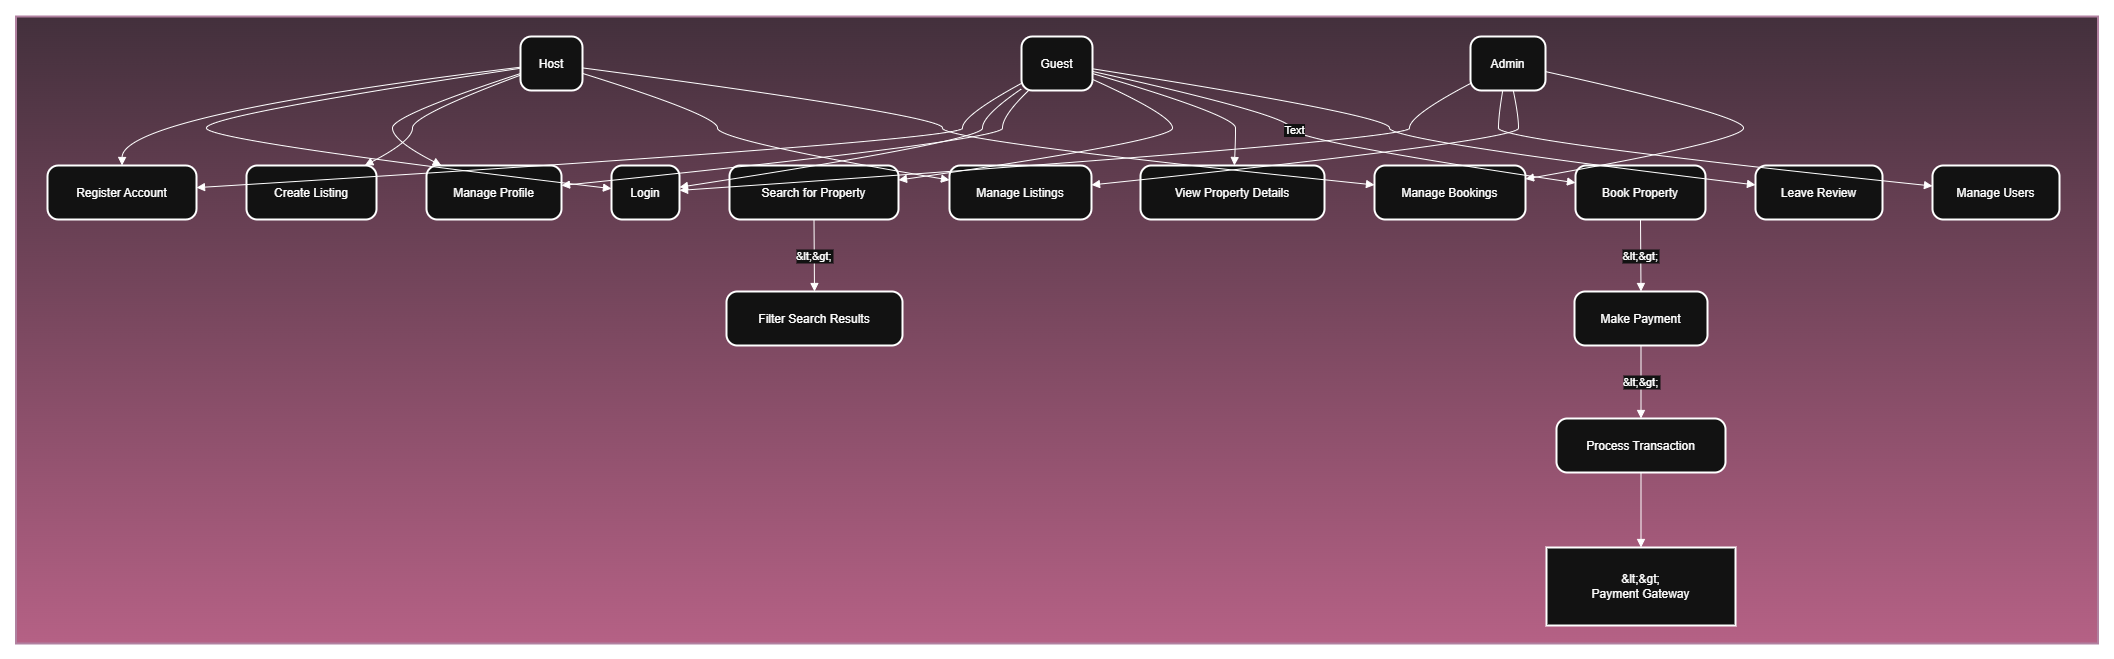

The diagram above was exported from draw.io. Its source (the exported page's mxGraphModel, read from the mxfile embedded in the PNG):
<mxGraphModel dx="3524" dy="4360" grid="1" gridSize="10" guides="1" tooltips="1" connect="1" arrows="1" fold="1" page="1" pageScale="1" pageWidth="850" pageHeight="1100" background="light-dark(#FFFFFF,#FFFFFF)" math="0" shadow="0">
  <root>
    <mxCell id="0" />
    <mxCell id="1" parent="0" />
    <mxCell id="sQYKe3NfmK7S1f5lAamz-1" value="" style="whiteSpace=wrap;strokeWidth=2;fillColor=#e6d0de;strokeColor=#996185;gradientColor=#d5739d;" parent="1" vertex="1">
      <mxGeometry x="23.5" width="2082" height="627" as="geometry" />
    </mxCell>
    <mxCell id="sQYKe3NfmK7S1f5lAamz-2" value="Register Account" style="rounded=1;arcSize=20;strokeWidth=2;" parent="1" vertex="1">
      <mxGeometry x="55" y="149" width="149" height="54" as="geometry" />
    </mxCell>
    <mxCell id="sQYKe3NfmK7S1f5lAamz-3" value="Login" style="rounded=1;arcSize=20;strokeWidth=2;" parent="1" vertex="1">
      <mxGeometry x="619" y="149" width="68" height="54" as="geometry" />
    </mxCell>
    <mxCell id="sQYKe3NfmK7S1f5lAamz-4" value="Manage Profile" style="rounded=1;arcSize=20;strokeWidth=2;" parent="1" vertex="1">
      <mxGeometry x="434" y="149" width="135" height="54" as="geometry" />
    </mxCell>
    <mxCell id="sQYKe3NfmK7S1f5lAamz-5" value="Create Listing" style="rounded=1;arcSize=20;strokeWidth=2;" parent="1" vertex="1">
      <mxGeometry x="254" y="149" width="130" height="54" as="geometry" />
    </mxCell>
    <mxCell id="sQYKe3NfmK7S1f5lAamz-6" value="Manage Listings" style="rounded=1;arcSize=20;strokeWidth=2;" parent="1" vertex="1">
      <mxGeometry x="957" y="149" width="142" height="54" as="geometry" />
    </mxCell>
    <mxCell id="sQYKe3NfmK7S1f5lAamz-7" value="Search for Property" style="rounded=1;arcSize=20;strokeWidth=2;" parent="1" vertex="1">
      <mxGeometry x="737" y="149" width="169" height="54" as="geometry" />
    </mxCell>
    <mxCell id="sQYKe3NfmK7S1f5lAamz-8" value="Filter Search Results" style="rounded=1;arcSize=20;strokeWidth=2;" parent="1" vertex="1">
      <mxGeometry x="734" y="275" width="176" height="54" as="geometry" />
    </mxCell>
    <mxCell id="sQYKe3NfmK7S1f5lAamz-9" value="View Property Details" style="rounded=1;arcSize=20;strokeWidth=2;" parent="1" vertex="1">
      <mxGeometry x="1148" y="149" width="184" height="54" as="geometry" />
    </mxCell>
    <mxCell id="sQYKe3NfmK7S1f5lAamz-10" value="Book Property" style="rounded=1;arcSize=20;strokeWidth=2;" parent="1" vertex="1">
      <mxGeometry x="1583" y="149" width="130" height="54" as="geometry" />
    </mxCell>
    <mxCell id="sQYKe3NfmK7S1f5lAamz-11" value="Make Payment" style="rounded=1;arcSize=20;strokeWidth=2;" parent="1" vertex="1">
      <mxGeometry x="1582" y="275" width="133" height="54" as="geometry" />
    </mxCell>
    <mxCell id="sQYKe3NfmK7S1f5lAamz-12" value="Leave Review" style="rounded=1;arcSize=20;strokeWidth=2;" parent="1" vertex="1">
      <mxGeometry x="1763" y="149" width="127" height="54" as="geometry" />
    </mxCell>
    <mxCell id="sQYKe3NfmK7S1f5lAamz-13" value="Manage Bookings" style="rounded=1;arcSize=20;strokeWidth=2;" parent="1" vertex="1">
      <mxGeometry x="1382" y="149" width="151" height="54" as="geometry" />
    </mxCell>
    <mxCell id="sQYKe3NfmK7S1f5lAamz-14" value="Manage Users" style="rounded=1;arcSize=20;strokeWidth=2;" parent="1" vertex="1">
      <mxGeometry x="1940" y="149" width="127" height="54" as="geometry" />
    </mxCell>
    <mxCell id="sQYKe3NfmK7S1f5lAamz-15" value="Process Transaction" style="rounded=1;arcSize=20;strokeWidth=2;" parent="1" vertex="1">
      <mxGeometry x="1564" y="402" width="169" height="54" as="geometry" />
    </mxCell>
    <mxCell id="sQYKe3NfmK7S1f5lAamz-16" value="Guest" style="rounded=1;arcSize=20;strokeWidth=2;" parent="1" vertex="1">
      <mxGeometry x="1029" y="20" width="71" height="54" as="geometry" />
    </mxCell>
    <mxCell id="sQYKe3NfmK7S1f5lAamz-17" value="Host" style="rounded=1;arcSize=20;strokeWidth=2;" parent="1" vertex="1">
      <mxGeometry x="528" y="20" width="62" height="54" as="geometry" />
    </mxCell>
    <mxCell id="sQYKe3NfmK7S1f5lAamz-18" value="Admin" style="rounded=1;arcSize=20;strokeWidth=2;" parent="1" vertex="1">
      <mxGeometry x="1478" y="20" width="75" height="54" as="geometry" />
    </mxCell>
    <mxCell id="sQYKe3NfmK7S1f5lAamz-19" value="&amp;lt;&amp;gt;&#10;Payment Gateway" style="whiteSpace=wrap;strokeWidth=2;" parent="1" vertex="1">
      <mxGeometry x="1554" y="531" width="189" height="78" as="geometry" />
    </mxCell>
    <mxCell id="sQYKe3NfmK7S1f5lAamz-20" value="&amp;lt;&amp;gt;" style="curved=1;startArrow=none;endArrow=block;exitX=0.5;exitY=1;entryX=0.5;entryY=0.01;rounded=0;" parent="1" source="sQYKe3NfmK7S1f5lAamz-10" target="sQYKe3NfmK7S1f5lAamz-11" edge="1">
      <mxGeometry relative="1" as="geometry">
        <Array as="points" />
      </mxGeometry>
    </mxCell>
    <mxCell id="sQYKe3NfmK7S1f5lAamz-21" value="&amp;lt;&amp;gt;" style="curved=1;startArrow=none;endArrow=block;exitX=0.5;exitY=1.01;entryX=0.5;entryY=0;rounded=0;" parent="1" source="sQYKe3NfmK7S1f5lAamz-11" target="sQYKe3NfmK7S1f5lAamz-15" edge="1">
      <mxGeometry relative="1" as="geometry">
        <Array as="points" />
      </mxGeometry>
    </mxCell>
    <mxCell id="sQYKe3NfmK7S1f5lAamz-22" value="&amp;lt;&amp;gt;" style="curved=1;startArrow=none;endArrow=block;exitX=0.5;exitY=1;entryX=0.5;entryY=0.01;rounded=0;" parent="1" source="sQYKe3NfmK7S1f5lAamz-7" target="sQYKe3NfmK7S1f5lAamz-8" edge="1">
      <mxGeometry relative="1" as="geometry">
        <Array as="points" />
      </mxGeometry>
    </mxCell>
    <mxCell id="sQYKe3NfmK7S1f5lAamz-23" value="" style="curved=1;startArrow=none;endArrow=block;exitX=0.01;exitY=0.86;entryX=1;entryY=0.41;rounded=0;" parent="1" source="sQYKe3NfmK7S1f5lAamz-16" target="sQYKe3NfmK7S1f5lAamz-2" edge="1">
      <mxGeometry relative="1" as="geometry">
        <Array as="points">
          <mxPoint x="970" y="99" />
          <mxPoint x="970" y="124" />
        </Array>
      </mxGeometry>
    </mxCell>
    <mxCell id="sQYKe3NfmK7S1f5lAamz-24" value="" style="curved=1;startArrow=none;endArrow=block;exitX=0.01;exitY=0.96;entryX=1.01;entryY=0.4;rounded=0;" parent="1" source="sQYKe3NfmK7S1f5lAamz-16" target="sQYKe3NfmK7S1f5lAamz-3" edge="1">
      <mxGeometry relative="1" as="geometry">
        <Array as="points">
          <mxPoint x="990" y="99" />
          <mxPoint x="990" y="124" />
        </Array>
      </mxGeometry>
    </mxCell>
    <mxCell id="sQYKe3NfmK7S1f5lAamz-25" value="" style="curved=1;startArrow=none;endArrow=block;exitX=0.1;exitY=1;entryX=1;entryY=0.37;rounded=0;" parent="1" source="sQYKe3NfmK7S1f5lAamz-16" target="sQYKe3NfmK7S1f5lAamz-4" edge="1">
      <mxGeometry relative="1" as="geometry">
        <Array as="points">
          <mxPoint x="1010" y="99" />
          <mxPoint x="1010" y="124" />
        </Array>
      </mxGeometry>
    </mxCell>
    <mxCell id="sQYKe3NfmK7S1f5lAamz-26" value="" style="curved=1;startArrow=none;endArrow=block;exitX=1.01;exitY=0.8;entryX=1;entryY=0.27;rounded=0;" parent="1" source="sQYKe3NfmK7S1f5lAamz-16" target="sQYKe3NfmK7S1f5lAamz-7" edge="1">
      <mxGeometry relative="1" as="geometry">
        <Array as="points">
          <mxPoint x="1180" y="99" />
          <mxPoint x="1180" y="124" />
        </Array>
      </mxGeometry>
    </mxCell>
    <mxCell id="sQYKe3NfmK7S1f5lAamz-27" value="" style="curved=1;startArrow=none;endArrow=block;exitX=1.01;exitY=0.69;entryX=0.51;entryY=0;rounded=0;" parent="1" source="sQYKe3NfmK7S1f5lAamz-16" target="sQYKe3NfmK7S1f5lAamz-9" edge="1">
      <mxGeometry relative="1" as="geometry">
        <Array as="points">
          <mxPoint x="1243" y="99" />
          <mxPoint x="1243" y="124" />
        </Array>
      </mxGeometry>
    </mxCell>
    <mxCell id="sQYKe3NfmK7S1f5lAamz-28" value="" style="curved=1;startArrow=none;endArrow=block;exitX=1.01;exitY=0.65;entryX=0;entryY=0.32;rounded=0;" parent="1" source="sQYKe3NfmK7S1f5lAamz-16" target="sQYKe3NfmK7S1f5lAamz-10" edge="1">
      <mxGeometry relative="1" as="geometry">
        <Array as="points">
          <mxPoint x="1298" y="99" />
          <mxPoint x="1298" y="124" />
        </Array>
      </mxGeometry>
    </mxCell>
    <mxCell id="sQYKe3NfmK7S1f5lAamz-41" value="Text" style="edgeLabel;html=1;align=center;verticalAlign=middle;resizable=0;points=[];" parent="sQYKe3NfmK7S1f5lAamz-28" vertex="1" connectable="0">
      <mxGeometry x="-0.16" y="2" relative="1" as="geometry">
        <mxPoint as="offset" />
      </mxGeometry>
    </mxCell>
    <mxCell id="sQYKe3NfmK7S1f5lAamz-29" value="" style="curved=1;startArrow=none;endArrow=block;exitX=1.01;exitY=0.6;entryX=0;entryY=0.36;rounded=0;" parent="1" source="sQYKe3NfmK7S1f5lAamz-16" target="sQYKe3NfmK7S1f5lAamz-12" edge="1">
      <mxGeometry relative="1" as="geometry">
        <Array as="points">
          <mxPoint x="1397" y="99" />
          <mxPoint x="1397" y="124" />
        </Array>
      </mxGeometry>
    </mxCell>
    <mxCell id="sQYKe3NfmK7S1f5lAamz-30" value="" style="curved=1;startArrow=none;endArrow=block;exitX=-0.01;exitY=0.57;entryX=0.5;entryY=0;rounded=0;" parent="1" source="sQYKe3NfmK7S1f5lAamz-17" target="sQYKe3NfmK7S1f5lAamz-2" edge="1">
      <mxGeometry relative="1" as="geometry">
        <Array as="points">
          <mxPoint x="130" y="99" />
        </Array>
      </mxGeometry>
    </mxCell>
    <mxCell id="sQYKe3NfmK7S1f5lAamz-31" value="" style="curved=1;startArrow=none;endArrow=block;exitX=-0.01;exitY=0.59;entryX=0.01;entryY=0.43;rounded=0;" parent="1" source="sQYKe3NfmK7S1f5lAamz-17" target="sQYKe3NfmK7S1f5lAamz-3" edge="1">
      <mxGeometry relative="1" as="geometry">
        <Array as="points">
          <mxPoint x="214" y="99" />
          <mxPoint x="214" y="124" />
        </Array>
      </mxGeometry>
    </mxCell>
    <mxCell id="sQYKe3NfmK7S1f5lAamz-32" value="" style="curved=1;startArrow=none;endArrow=block;exitX=-0.01;exitY=0.69;entryX=0.11;entryY=0;rounded=0;" parent="1" source="sQYKe3NfmK7S1f5lAamz-17" target="sQYKe3NfmK7S1f5lAamz-4" edge="1">
      <mxGeometry relative="1" as="geometry">
        <Array as="points">
          <mxPoint x="400" y="99" />
          <mxPoint x="400" y="124" />
        </Array>
      </mxGeometry>
    </mxCell>
    <mxCell id="sQYKe3NfmK7S1f5lAamz-33" value="" style="curved=1;startArrow=none;endArrow=block;exitX=-0.01;exitY=0.72;entryX=0.91;entryY=0;rounded=0;" parent="1" source="sQYKe3NfmK7S1f5lAamz-17" target="sQYKe3NfmK7S1f5lAamz-5" edge="1">
      <mxGeometry relative="1" as="geometry">
        <Array as="points">
          <mxPoint x="420" y="99" />
          <mxPoint x="420" y="124" />
        </Array>
      </mxGeometry>
    </mxCell>
    <mxCell id="sQYKe3NfmK7S1f5lAamz-34" value="" style="curved=1;startArrow=none;endArrow=block;exitX=0.99;exitY=0.68;entryX=0;entryY=0.27;rounded=0;" parent="1" source="sQYKe3NfmK7S1f5lAamz-17" target="sQYKe3NfmK7S1f5lAamz-6" edge="1">
      <mxGeometry relative="1" as="geometry">
        <Array as="points">
          <mxPoint x="725" y="99" />
          <mxPoint x="725" y="124" />
        </Array>
      </mxGeometry>
    </mxCell>
    <mxCell id="sQYKe3NfmK7S1f5lAamz-35" value="" style="curved=1;startArrow=none;endArrow=block;exitX=0.99;exitY=0.58;entryX=0;entryY=0.36;rounded=0;" parent="1" source="sQYKe3NfmK7S1f5lAamz-17" target="sQYKe3NfmK7S1f5lAamz-13" edge="1">
      <mxGeometry relative="1" as="geometry">
        <Array as="points">
          <mxPoint x="950" y="99" />
          <mxPoint x="950" y="124" />
        </Array>
      </mxGeometry>
    </mxCell>
    <mxCell id="sQYKe3NfmK7S1f5lAamz-36" value="" style="curved=1;startArrow=none;endArrow=block;exitX=0;exitY=0.87;entryX=1.01;entryY=0.46;rounded=0;" parent="1" source="sQYKe3NfmK7S1f5lAamz-18" target="sQYKe3NfmK7S1f5lAamz-3" edge="1">
      <mxGeometry relative="1" as="geometry">
        <Array as="points">
          <mxPoint x="1417" y="99" />
          <mxPoint x="1417" y="124" />
        </Array>
      </mxGeometry>
    </mxCell>
    <mxCell id="sQYKe3NfmK7S1f5lAamz-37" value="" style="curved=1;startArrow=none;endArrow=block;exitX=0.43;exitY=1;entryX=0;entryY=0.38;rounded=0;" parent="1" source="sQYKe3NfmK7S1f5lAamz-18" target="sQYKe3NfmK7S1f5lAamz-14" edge="1">
      <mxGeometry relative="1" as="geometry">
        <Array as="points">
          <mxPoint x="1506" y="99" />
          <mxPoint x="1506" y="124" />
        </Array>
      </mxGeometry>
    </mxCell>
    <mxCell id="sQYKe3NfmK7S1f5lAamz-38" value="" style="curved=1;startArrow=none;endArrow=block;exitX=0.57;exitY=1;entryX=1;entryY=0.36;rounded=0;" parent="1" source="sQYKe3NfmK7S1f5lAamz-18" target="sQYKe3NfmK7S1f5lAamz-6" edge="1">
      <mxGeometry relative="1" as="geometry">
        <Array as="points">
          <mxPoint x="1526" y="99" />
          <mxPoint x="1526" y="124" />
        </Array>
      </mxGeometry>
    </mxCell>
    <mxCell id="sQYKe3NfmK7S1f5lAamz-39" value="" style="curved=1;startArrow=none;endArrow=block;exitX=1;exitY=0.65;entryX=1;entryY=0.25;rounded=0;" parent="1" source="sQYKe3NfmK7S1f5lAamz-18" target="sQYKe3NfmK7S1f5lAamz-13" edge="1">
      <mxGeometry relative="1" as="geometry">
        <Array as="points">
          <mxPoint x="1751" y="99" />
          <mxPoint x="1751" y="124" />
        </Array>
      </mxGeometry>
    </mxCell>
    <mxCell id="sQYKe3NfmK7S1f5lAamz-40" value="" style="curved=1;startArrow=none;endArrow=block;exitX=0.5;exitY=1;entryX=0.5;entryY=0;rounded=0;" parent="1" source="sQYKe3NfmK7S1f5lAamz-15" target="sQYKe3NfmK7S1f5lAamz-19" edge="1">
      <mxGeometry relative="1" as="geometry">
        <Array as="points" />
      </mxGeometry>
    </mxCell>
  </root>
</mxGraphModel>